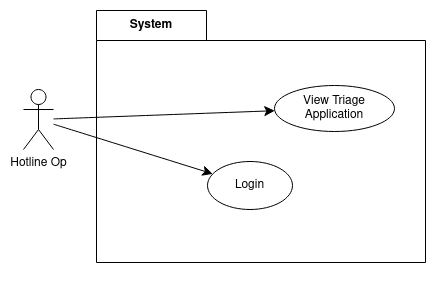

The diagram above was exported from draw.io. Its source (the exported page's mxGraphModel, read from the mxfile embedded in the PNG):
<mxGraphModel dx="1434" dy="1115" grid="0" gridSize="10" guides="1" tooltips="1" connect="1" arrows="1" fold="1" page="0" pageScale="1" pageWidth="850" pageHeight="1100" math="0" shadow="0">
  <root>
    <mxCell id="0" />
    <mxCell id="1" parent="0" />
    <mxCell id="SbWBTmoTupCFxA8k5wOT-7" value="System" style="shape=folder;fontStyle=1;tabWidth=110;tabHeight=30;tabPosition=left;html=1;boundedLbl=1;labelInHeader=1;container=1;collapsible=0;whiteSpace=wrap;movable=1;resizable=1;rotatable=1;deletable=1;editable=1;locked=0;connectable=1;" parent="1" vertex="1">
      <mxGeometry x="139" y="-61" width="329" height="252" as="geometry" />
    </mxCell>
    <mxCell id="Md-x8FtreCaztTVNFcIt-25" value="&amp;lt;extends&amp;gt;" style="edgeStyle=none;curved=1;rounded=0;orthogonalLoop=1;jettySize=auto;html=1;fontSize=12;startSize=8;endSize=8;dashed=1;movable=0;resizable=0;rotatable=0;deletable=0;editable=0;locked=1;connectable=0;" parent="SbWBTmoTupCFxA8k5wOT-7" edge="1">
      <mxGeometry relative="1" as="geometry">
        <mxPoint x="233.7034482758621" y="2.9302325581395348" as="targetPoint" />
      </mxGeometry>
    </mxCell>
    <mxCell id="SbWBTmoTupCFxA8k5wOT-9" value="Login" style="ellipse;whiteSpace=wrap;html=1;" parent="SbWBTmoTupCFxA8k5wOT-7" vertex="1">
      <mxGeometry x="111" y="151" width="85" height="48" as="geometry" />
    </mxCell>
    <mxCell id="SbWBTmoTupCFxA8k5wOT-10" style="edgeStyle=none;curved=1;rounded=0;orthogonalLoop=1;jettySize=auto;html=1;fontSize=12;startSize=8;endSize=8;" parent="1" source="SbWBTmoTupCFxA8k5wOT-3" target="SbWBTmoTupCFxA8k5wOT-9" edge="1">
      <mxGeometry relative="1" as="geometry" />
    </mxCell>
    <mxCell id="Md-x8FtreCaztTVNFcIt-15" style="edgeStyle=none;curved=1;rounded=0;orthogonalLoop=1;jettySize=auto;html=1;fontSize=12;startSize=8;endSize=8;" parent="1" source="SbWBTmoTupCFxA8k5wOT-3" target="Md-x8FtreCaztTVNFcIt-14" edge="1">
      <mxGeometry relative="1" as="geometry" />
    </mxCell>
    <mxCell id="SbWBTmoTupCFxA8k5wOT-3" value="Hotline Op" style="shape=umlActor;verticalLabelPosition=bottom;verticalAlign=top;html=1;outlineConnect=0;" parent="1" vertex="1">
      <mxGeometry x="66" y="18" width="30" height="60" as="geometry" />
    </mxCell>
    <mxCell id="Md-x8FtreCaztTVNFcIt-14" value="View Triage Application" style="ellipse;whiteSpace=wrap;html=1;" parent="1" vertex="1">
      <mxGeometry x="317" y="14" width="120" height="46" as="geometry" />
    </mxCell>
    <mxCell id="QhfNY9RAItegICmZyr3E-1" style="edgeStyle=orthogonalEdgeStyle;rounded=0;orthogonalLoop=1;jettySize=auto;html=1;exitX=0.5;exitY=1;exitDx=0;exitDy=0;exitPerimeter=0;" parent="1" source="SbWBTmoTupCFxA8k5wOT-7" target="SbWBTmoTupCFxA8k5wOT-7" edge="1">
      <mxGeometry relative="1" as="geometry" />
    </mxCell>
  </root>
</mxGraphModel>